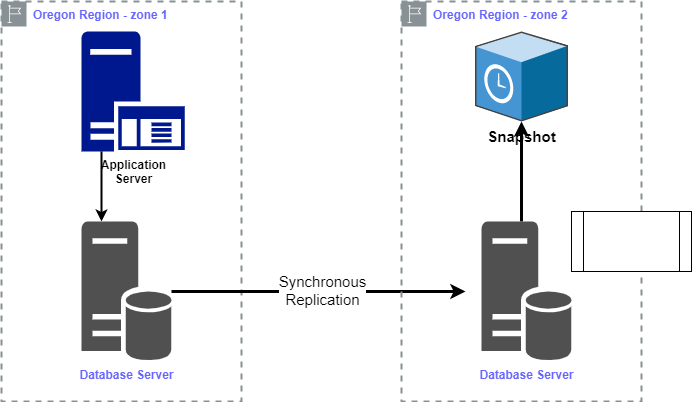

The diagram above was exported from draw.io. Its source (the exported page's mxGraphModel, read from the mxfile embedded in the PNG):
<mxGraphModel dx="862" dy="440" grid="1" gridSize="10" guides="1" tooltips="1" connect="1" arrows="1" fold="1" page="1" pageScale="1" pageWidth="850" pageHeight="1100" math="0" shadow="0">
  <root>
    <mxCell id="0" />
    <mxCell id="1" parent="0" />
    <mxCell id="Tckv6hKov9hxopTRRrfT-5" value="&lt;font color=&quot;#6666ff&quot;&gt;&lt;b&gt;Oregon Region - zone 1&lt;/b&gt;&lt;/font&gt;" style="sketch=0;outlineConnect=0;gradientColor=none;html=1;whiteSpace=wrap;fontSize=12;fontStyle=0;shape=mxgraph.aws4.group;grIcon=mxgraph.aws4.group_region;strokeColor=#879196;fillColor=none;verticalAlign=top;align=left;spacingLeft=30;fontColor=#879196;dashed=1;strokeWidth=2;" vertex="1" parent="1">
      <mxGeometry x="120" y="40" width="240" height="400" as="geometry" />
    </mxCell>
    <mxCell id="Tckv6hKov9hxopTRRrfT-6" value="" style="edgeStyle=orthogonalEdgeStyle;rounded=0;orthogonalLoop=1;jettySize=auto;html=1;fontColor=#6666FF;strokeWidth=2;" edge="1" parent="1" source="Tckv6hKov9hxopTRRrfT-7" target="Tckv6hKov9hxopTRRrfT-8">
      <mxGeometry relative="1" as="geometry">
        <Array as="points">
          <mxPoint x="220" y="200" />
          <mxPoint x="220" y="200" />
        </Array>
      </mxGeometry>
    </mxCell>
    <mxCell id="Tckv6hKov9hxopTRRrfT-7" value="&lt;b&gt;Application &lt;br&gt;Server&lt;/b&gt;" style="sketch=0;aspect=fixed;pointerEvents=1;shadow=0;dashed=0;html=1;strokeColor=none;labelPosition=center;verticalLabelPosition=bottom;verticalAlign=top;align=center;fillColor=#00188D;shape=mxgraph.mscae.enterprise.application_server" vertex="1" parent="1">
      <mxGeometry x="200" y="70" width="103.2" height="120" as="geometry" />
    </mxCell>
    <mxCell id="Tckv6hKov9hxopTRRrfT-8" value="&lt;b&gt;Database Server&lt;/b&gt;" style="sketch=0;shadow=0;dashed=0;html=1;strokeColor=none;fillColor=#505050;labelPosition=center;verticalLabelPosition=bottom;verticalAlign=top;outlineConnect=0;align=center;shape=mxgraph.office.databases.database_server;fontColor=#6666FF;" vertex="1" parent="1">
      <mxGeometry x="200" y="260" width="90" height="140" as="geometry" />
    </mxCell>
    <mxCell id="Tckv6hKov9hxopTRRrfT-19" value="" style="edgeStyle=orthogonalEdgeStyle;rounded=0;orthogonalLoop=1;jettySize=auto;html=1;strokeWidth=3;fontSize=15;" edge="1" parent="1" source="Tckv6hKov9hxopTRRrfT-8">
      <mxGeometry relative="1" as="geometry">
        <mxPoint x="354" y="330" as="sourcePoint" />
        <mxPoint x="584" y="330" as="targetPoint" />
        <Array as="points" />
      </mxGeometry>
    </mxCell>
    <mxCell id="Tckv6hKov9hxopTRRrfT-20" value="Synchronous&lt;br&gt;Replication" style="edgeLabel;html=1;align=center;verticalAlign=middle;resizable=0;points=[];fontSize=15;" vertex="1" connectable="0" parent="Tckv6hKov9hxopTRRrfT-19">
      <mxGeometry x="0.1144" y="2" relative="1" as="geometry">
        <mxPoint x="-14" as="offset" />
      </mxGeometry>
    </mxCell>
    <mxCell id="Tckv6hKov9hxopTRRrfT-9" value="&lt;font color=&quot;#6666ff&quot;&gt;&lt;b&gt;Oregon Region - zone 2&lt;/b&gt;&lt;/font&gt;" style="sketch=0;outlineConnect=0;gradientColor=none;html=1;whiteSpace=wrap;fontSize=12;fontStyle=0;shape=mxgraph.aws4.group;grIcon=mxgraph.aws4.group_region;strokeColor=#879196;fillColor=none;verticalAlign=top;align=left;spacingLeft=30;fontColor=#879196;dashed=1;strokeWidth=2;" vertex="1" parent="1">
      <mxGeometry x="520" y="40" width="240" height="400" as="geometry" />
    </mxCell>
    <mxCell id="Tckv6hKov9hxopTRRrfT-16" value="" style="edgeStyle=orthogonalEdgeStyle;rounded=0;orthogonalLoop=1;jettySize=auto;html=1;fontSize=15;fontStyle=0;strokeWidth=3;" edge="1" parent="1" source="Tckv6hKov9hxopTRRrfT-12" target="Tckv6hKov9hxopTRRrfT-17">
      <mxGeometry relative="1" as="geometry">
        <mxPoint x="640" y="190" as="targetPoint" />
        <Array as="points">
          <mxPoint x="640" y="240" />
          <mxPoint x="640" y="240" />
        </Array>
      </mxGeometry>
    </mxCell>
    <mxCell id="Tckv6hKov9hxopTRRrfT-12" value="&lt;b&gt;Database Server&lt;/b&gt;" style="sketch=0;shadow=0;dashed=0;html=1;strokeColor=none;fillColor=#505050;labelPosition=center;verticalLabelPosition=bottom;verticalAlign=top;outlineConnect=0;align=center;shape=mxgraph.office.databases.database_server;fontColor=#6666FF;" vertex="1" parent="1">
      <mxGeometry x="600" y="260" width="90" height="140" as="geometry" />
    </mxCell>
    <mxCell id="Tckv6hKov9hxopTRRrfT-15" value="" style="shape=process;whiteSpace=wrap;html=1;backgroundOutline=1;fontSize=15;" vertex="1" parent="1">
      <mxGeometry x="690" y="250" width="120" height="60" as="geometry" />
    </mxCell>
    <mxCell id="Tckv6hKov9hxopTRRrfT-17" value="&lt;b&gt;Snapshot&lt;/b&gt;" style="shadow=0;dashed=0;html=1;labelPosition=center;verticalLabelPosition=bottom;verticalAlign=top;align=center;outlineConnect=0;shape=mxgraph.veeam.3d.failover_protective_snapshot;fontSize=15;" vertex="1" parent="1">
      <mxGeometry x="593.5" y="70" width="93" height="90" as="geometry" />
    </mxCell>
  </root>
</mxGraphModel>